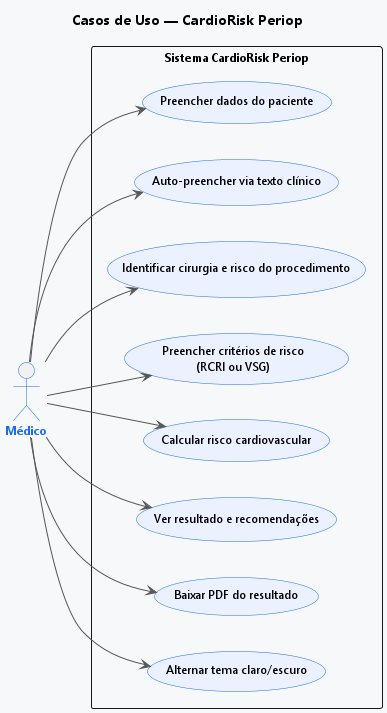

The diagram above was rendered by PlantUML. Its source (embedded in the PNG):
@startuml use_case
title Casos de Uso — CardioRisk Periop

left to right direction

skinparam backgroundColor #F7F8FA
skinparam defaultFontName Segoe UI
skinparam defaultFontSize 12

skinparam actor {
  BorderColor #1A6BF0
  FontColor   #1A6BF0
  FontStyle   bold
}

skinparam usecase {
  BorderColor       #1A6BF0
  BackgroundColor   #EBF1FE
  FontSize          12
}

skinparam ArrowColor  #555555

actor "Médico" as medico

rectangle "Sistema CardioRisk Periop" {
  usecase "Preencher dados do paciente"                  as UC1
  usecase "Auto-preencher via texto clínico"              as UC2
  usecase "Identificar cirurgia e risco do procedimento"  as UC3
  usecase "Preencher critérios de risco\n(RCRI ou VSG)"   as UC4
  usecase "Calcular risco cardiovascular"                 as UC5
  usecase "Ver resultado e recomendações"                 as UC6
  usecase "Baixar PDF do resultado"                       as UC7
  usecase "Alternar tema claro/escuro"                    as UC8
}

medico --> UC1
medico --> UC2
medico --> UC3
medico --> UC4
medico --> UC5
medico --> UC6
medico --> UC7
medico --> UC8

@enduml